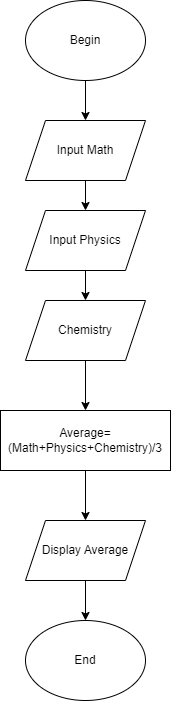

The diagram above was exported from draw.io. Its source (the exported page's mxGraphModel, read from the mxfile embedded in the PNG):
<mxGraphModel dx="1006" dy="505" grid="1" gridSize="10" guides="1" tooltips="1" connect="1" arrows="1" fold="1" page="1" pageScale="1" pageWidth="827" pageHeight="1169" math="0" shadow="0">
  <root>
    <mxCell id="WIyWlLk6GJQsqaUBKTNV-0" />
    <mxCell id="WIyWlLk6GJQsqaUBKTNV-1" parent="WIyWlLk6GJQsqaUBKTNV-0" />
    <mxCell id="wi-qQrUBjWgrwmUmRKen-4" value="" style="edgeStyle=orthogonalEdgeStyle;rounded=0;orthogonalLoop=1;jettySize=auto;html=1;" parent="WIyWlLk6GJQsqaUBKTNV-1" source="wi-qQrUBjWgrwmUmRKen-0" target="wi-qQrUBjWgrwmUmRKen-1" edge="1">
      <mxGeometry relative="1" as="geometry" />
    </mxCell>
    <mxCell id="wi-qQrUBjWgrwmUmRKen-0" value="Begin" style="ellipse;whiteSpace=wrap;html=1;" parent="WIyWlLk6GJQsqaUBKTNV-1" vertex="1">
      <mxGeometry x="200" y="80" width="120" height="80" as="geometry" />
    </mxCell>
    <mxCell id="wi-qQrUBjWgrwmUmRKen-5" value="" style="edgeStyle=orthogonalEdgeStyle;rounded=0;orthogonalLoop=1;jettySize=auto;html=1;" parent="WIyWlLk6GJQsqaUBKTNV-1" source="wi-qQrUBjWgrwmUmRKen-1" target="wi-qQrUBjWgrwmUmRKen-2" edge="1">
      <mxGeometry relative="1" as="geometry" />
    </mxCell>
    <mxCell id="wi-qQrUBjWgrwmUmRKen-1" value="Input Math" style="shape=parallelogram;perimeter=parallelogramPerimeter;whiteSpace=wrap;html=1;fixedSize=1;" parent="WIyWlLk6GJQsqaUBKTNV-1" vertex="1">
      <mxGeometry x="200" y="200" width="120" height="60" as="geometry" />
    </mxCell>
    <mxCell id="wi-qQrUBjWgrwmUmRKen-6" value="" style="edgeStyle=orthogonalEdgeStyle;rounded=0;orthogonalLoop=1;jettySize=auto;html=1;" parent="WIyWlLk6GJQsqaUBKTNV-1" source="wi-qQrUBjWgrwmUmRKen-2" target="wi-qQrUBjWgrwmUmRKen-3" edge="1">
      <mxGeometry relative="1" as="geometry" />
    </mxCell>
    <mxCell id="wi-qQrUBjWgrwmUmRKen-2" value="Input Physics" style="shape=parallelogram;perimeter=parallelogramPerimeter;whiteSpace=wrap;html=1;fixedSize=1;" parent="WIyWlLk6GJQsqaUBKTNV-1" vertex="1">
      <mxGeometry x="200" y="290" width="120" height="60" as="geometry" />
    </mxCell>
    <mxCell id="wi-qQrUBjWgrwmUmRKen-9" value="" style="edgeStyle=orthogonalEdgeStyle;rounded=0;orthogonalLoop=1;jettySize=auto;html=1;" parent="WIyWlLk6GJQsqaUBKTNV-1" source="wi-qQrUBjWgrwmUmRKen-3" target="wi-qQrUBjWgrwmUmRKen-7" edge="1">
      <mxGeometry relative="1" as="geometry" />
    </mxCell>
    <mxCell id="wi-qQrUBjWgrwmUmRKen-3" value="Chemistry" style="shape=parallelogram;perimeter=parallelogramPerimeter;whiteSpace=wrap;html=1;fixedSize=1;" parent="WIyWlLk6GJQsqaUBKTNV-1" vertex="1">
      <mxGeometry x="200" y="380" width="120" height="60" as="geometry" />
    </mxCell>
    <mxCell id="wi-qQrUBjWgrwmUmRKen-11" value="" style="edgeStyle=orthogonalEdgeStyle;rounded=0;orthogonalLoop=1;jettySize=auto;html=1;" parent="WIyWlLk6GJQsqaUBKTNV-1" source="wi-qQrUBjWgrwmUmRKen-7" target="wi-qQrUBjWgrwmUmRKen-10" edge="1">
      <mxGeometry relative="1" as="geometry" />
    </mxCell>
    <mxCell id="wi-qQrUBjWgrwmUmRKen-7" value="Average=(Math+Physics+Chemistry)/3&lt;br&gt;" style="rounded=0;whiteSpace=wrap;html=1;" parent="WIyWlLk6GJQsqaUBKTNV-1" vertex="1">
      <mxGeometry x="175" y="490" width="170" height="60" as="geometry" />
    </mxCell>
    <mxCell id="wi-qQrUBjWgrwmUmRKen-13" value="" style="edgeStyle=orthogonalEdgeStyle;rounded=0;orthogonalLoop=1;jettySize=auto;html=1;" parent="WIyWlLk6GJQsqaUBKTNV-1" source="wi-qQrUBjWgrwmUmRKen-10" target="wi-qQrUBjWgrwmUmRKen-12" edge="1">
      <mxGeometry relative="1" as="geometry" />
    </mxCell>
    <mxCell id="wi-qQrUBjWgrwmUmRKen-10" value="Display Average" style="shape=parallelogram;perimeter=parallelogramPerimeter;whiteSpace=wrap;html=1;fixedSize=1;" parent="WIyWlLk6GJQsqaUBKTNV-1" vertex="1">
      <mxGeometry x="200" y="600" width="120" height="60" as="geometry" />
    </mxCell>
    <mxCell id="wi-qQrUBjWgrwmUmRKen-12" value="End" style="ellipse;whiteSpace=wrap;html=1;" parent="WIyWlLk6GJQsqaUBKTNV-1" vertex="1">
      <mxGeometry x="200" y="700" width="120" height="80" as="geometry" />
    </mxCell>
  </root>
</mxGraphModel>